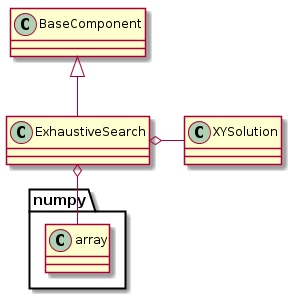

The diagram above was rendered by PlantUML. Its source (embedded in the PNG):
@startuml
BaseComponent <|-- ExhaustiveSearch
ExhaustiveSearch o- XYSolution
ExhaustiveSearch o- numpy.array

@enduml